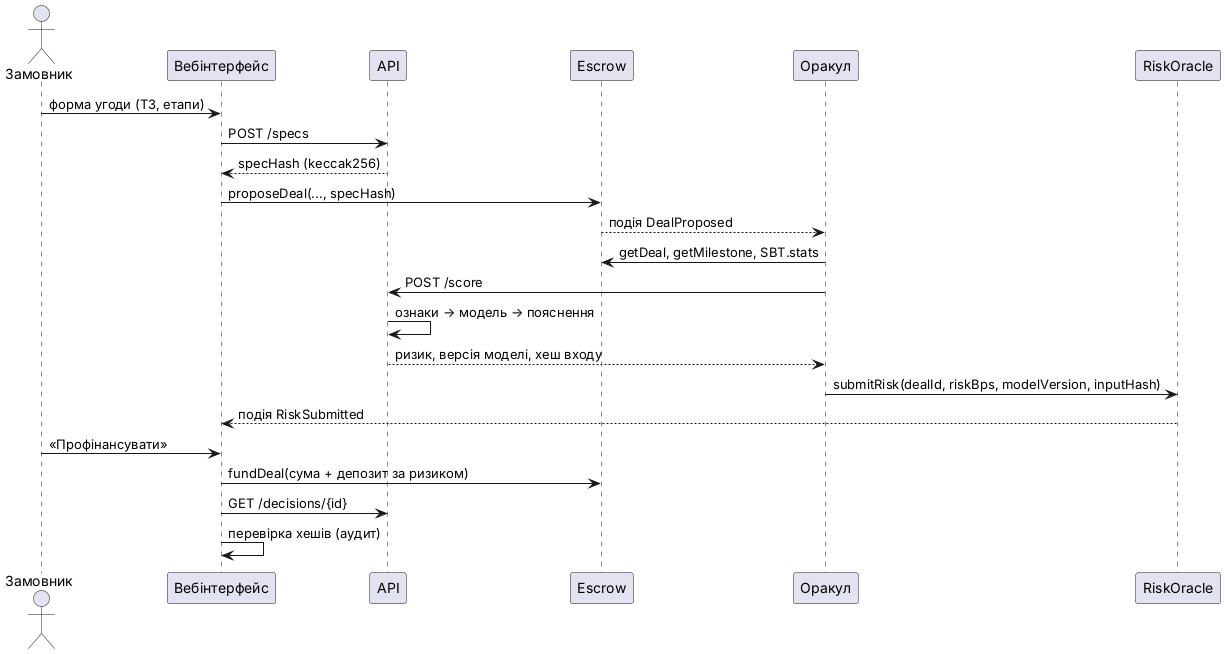

The diagram above was rendered by PlantUML. Its source (embedded in the PNG):
@startuml
skinparam shadowing false
actor Замовник as C
participant "Вебінтерфейс" as UI
participant "API" as API
participant "Escrow" as E
participant "Оракул" as O
participant "RiskOracle" as R
C -> UI : форма угоди (ТЗ, етапи)
UI -> API : POST /specs
API --> UI : specHash (keccak256)
UI -> E : proposeDeal(..., specHash)
E --> O : подія DealProposed
O -> E : getDeal, getMilestone, SBT.stats
O -> API : POST /score
API -> API : ознаки → модель → пояснення
API --> O : ризик, версія моделі, хеш входу
O -> R : submitRisk(dealId, riskBps, modelVersion, inputHash)
R --> UI : подія RiskSubmitted
C -> UI : «Профінансувати»
UI -> E : fundDeal(сума + депозит за ризиком)
UI -> API : GET /decisions/{id}
UI -> UI : перевірка хешів (аудит)
@enduml